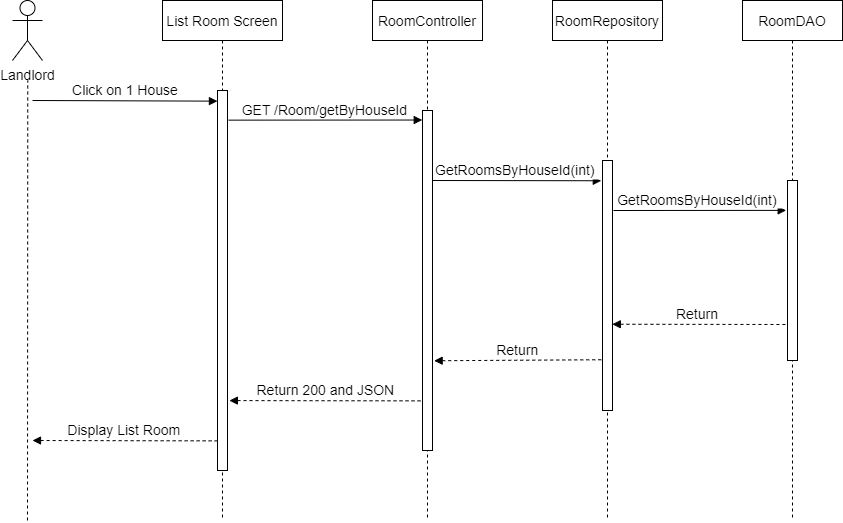

The diagram above was exported from draw.io. Its source (the exported page's mxGraphModel, read from the mxfile embedded in the PNG):
<mxGraphModel dx="2495" dy="974" grid="1" gridSize="10" guides="1" tooltips="1" connect="1" arrows="1" fold="1" page="1" pageScale="1" pageWidth="827" pageHeight="1169" math="0" shadow="0">
  <root>
    <mxCell id="0" />
    <mxCell id="1" parent="0" />
    <mxCell id="ATnXjMHGNBtzKZYLtRZw-1" value="List Room Screen" style="shape=umlLifeline;perimeter=lifelinePerimeter;container=1;collapsible=0;recursiveResize=0;rounded=0;shadow=0;strokeWidth=1;fontSize=14;" parent="1" vertex="1">
      <mxGeometry x="120" y="80" width="120" height="520" as="geometry" />
    </mxCell>
    <mxCell id="ATnXjMHGNBtzKZYLtRZw-2" value="" style="points=[];perimeter=orthogonalPerimeter;rounded=0;shadow=0;strokeWidth=1;fontSize=14;" parent="ATnXjMHGNBtzKZYLtRZw-1" vertex="1">
      <mxGeometry x="55" y="90" width="10" height="380" as="geometry" />
    </mxCell>
    <mxCell id="ATnXjMHGNBtzKZYLtRZw-3" value="RoomController" style="shape=umlLifeline;perimeter=lifelinePerimeter;container=1;collapsible=0;recursiveResize=0;rounded=0;shadow=0;strokeWidth=1;fontSize=14;" parent="1" vertex="1">
      <mxGeometry x="330" y="80" width="110" height="520" as="geometry" />
    </mxCell>
    <mxCell id="ATnXjMHGNBtzKZYLtRZw-4" value="" style="points=[];perimeter=orthogonalPerimeter;rounded=0;shadow=0;strokeWidth=1;fontSize=14;" parent="ATnXjMHGNBtzKZYLtRZw-3" vertex="1">
      <mxGeometry x="50" y="110" width="10" height="340" as="geometry" />
    </mxCell>
    <mxCell id="ATnXjMHGNBtzKZYLtRZw-5" value="Landlord" style="shape=umlActor;verticalLabelPosition=bottom;verticalAlign=top;html=1;outlineConnect=0;fontSize=14;" parent="1" vertex="1">
      <mxGeometry x="-30" y="80" width="30" height="60" as="geometry" />
    </mxCell>
    <mxCell id="ATnXjMHGNBtzKZYLtRZw-6" value="" style="endArrow=none;dashed=1;html=1;rounded=0;startArrow=none;fontSize=14;" parent="1" edge="1">
      <mxGeometry width="50" height="50" relative="1" as="geometry">
        <mxPoint x="-15" y="600" as="sourcePoint" />
        <mxPoint x="-14.750000000000455" y="160" as="targetPoint" />
      </mxGeometry>
    </mxCell>
    <mxCell id="ATnXjMHGNBtzKZYLtRZw-7" value="Click on 1 House" style="verticalAlign=bottom;endArrow=block;entryX=-0.007;entryY=0.028;shadow=0;strokeWidth=1;entryDx=0;entryDy=0;entryPerimeter=0;fontSize=14;" parent="1" target="ATnXjMHGNBtzKZYLtRZw-2" edge="1">
      <mxGeometry relative="1" as="geometry">
        <mxPoint x="-10" y="180" as="sourcePoint" />
        <mxPoint x="160" y="180.0000000000001" as="targetPoint" />
      </mxGeometry>
    </mxCell>
    <mxCell id="ATnXjMHGNBtzKZYLtRZw-8" value="GET /Room/getByHouseId" style="verticalAlign=bottom;endArrow=block;shadow=0;strokeWidth=1;entryX=-0.026;entryY=0.028;entryDx=0;entryDy=0;entryPerimeter=0;exitX=1.094;exitY=0.078;exitDx=0;exitDy=0;exitPerimeter=0;fontSize=14;" parent="1" source="ATnXjMHGNBtzKZYLtRZw-2" target="ATnXjMHGNBtzKZYLtRZw-4" edge="1">
      <mxGeometry relative="1" as="geometry">
        <mxPoint x="190" y="190" as="sourcePoint" />
        <mxPoint x="360" y="189" as="targetPoint" />
      </mxGeometry>
    </mxCell>
    <mxCell id="ATnXjMHGNBtzKZYLtRZw-9" value="RoomRepository" style="shape=umlLifeline;perimeter=lifelinePerimeter;container=1;collapsible=0;recursiveResize=0;rounded=0;shadow=0;strokeWidth=1;fontSize=14;" parent="1" vertex="1">
      <mxGeometry x="510" y="80" width="110" height="520" as="geometry" />
    </mxCell>
    <mxCell id="ATnXjMHGNBtzKZYLtRZw-10" value="" style="points=[];perimeter=orthogonalPerimeter;rounded=0;shadow=0;strokeWidth=1;fontSize=14;" parent="ATnXjMHGNBtzKZYLtRZw-9" vertex="1">
      <mxGeometry x="50" y="160" width="10" height="250" as="geometry" />
    </mxCell>
    <mxCell id="ATnXjMHGNBtzKZYLtRZw-13" value="RoomDAO" style="shape=umlLifeline;perimeter=lifelinePerimeter;container=1;collapsible=0;recursiveResize=0;rounded=0;shadow=0;strokeWidth=1;fontSize=14;" parent="1" vertex="1">
      <mxGeometry x="700" y="80" width="100" height="520" as="geometry" />
    </mxCell>
    <mxCell id="ATnXjMHGNBtzKZYLtRZw-14" value="" style="points=[];perimeter=orthogonalPerimeter;rounded=0;shadow=0;strokeWidth=1;fontSize=14;" parent="ATnXjMHGNBtzKZYLtRZw-13" vertex="1">
      <mxGeometry x="45" y="180" width="10" height="180" as="geometry" />
    </mxCell>
    <mxCell id="ATnXjMHGNBtzKZYLtRZw-16" value="GetRoomsByHouseId(int) " style="verticalAlign=bottom;endArrow=block;shadow=0;strokeWidth=1;entryX=-0.12;entryY=0.081;entryDx=0;entryDy=0;entryPerimeter=0;fontSize=14;" parent="1" target="ATnXjMHGNBtzKZYLtRZw-10" edge="1">
      <mxGeometry relative="1" as="geometry">
        <mxPoint x="390" y="260" as="sourcePoint" />
        <mxPoint x="750" y="240" as="targetPoint" />
      </mxGeometry>
    </mxCell>
    <mxCell id="ATnXjMHGNBtzKZYLtRZw-17" value="GetRoomsByHouseId(int) " style="verticalAlign=bottom;endArrow=block;shadow=0;strokeWidth=1;exitX=1.097;exitY=0.2;exitDx=0;exitDy=0;exitPerimeter=0;entryX=-0.131;entryY=0.166;entryDx=0;entryDy=0;entryPerimeter=0;fontSize=14;" parent="1" source="ATnXjMHGNBtzKZYLtRZw-10" target="ATnXjMHGNBtzKZYLtRZw-14" edge="1">
      <mxGeometry relative="1" as="geometry">
        <mxPoint x="780" y="259.71999999999997" as="sourcePoint" />
        <mxPoint x="960" y="260" as="targetPoint" />
      </mxGeometry>
    </mxCell>
    <mxCell id="ATnXjMHGNBtzKZYLtRZw-18" value="Return " style="verticalAlign=bottom;endArrow=none;shadow=0;strokeWidth=1;endFill=0;startArrow=block;startFill=1;dashed=1;exitX=0.98;exitY=0.655;exitDx=0;exitDy=0;exitPerimeter=0;fontSize=14;entryX=-0.121;entryY=0.8;entryDx=0;entryDy=0;entryPerimeter=0;" parent="1" source="ATnXjMHGNBtzKZYLtRZw-10" target="ATnXjMHGNBtzKZYLtRZw-14" edge="1">
      <mxGeometry relative="1" as="geometry">
        <mxPoint x="780" y="390" as="sourcePoint" />
        <mxPoint x="740" y="404" as="targetPoint" />
      </mxGeometry>
    </mxCell>
    <mxCell id="ATnXjMHGNBtzKZYLtRZw-19" value="Return" style="verticalAlign=bottom;endArrow=none;shadow=0;strokeWidth=1;endFill=0;startArrow=block;startFill=1;dashed=1;entryX=-0.086;entryY=0.797;entryDx=0;entryDy=0;entryPerimeter=0;fontSize=14;exitX=1.164;exitY=0.736;exitDx=0;exitDy=0;exitPerimeter=0;" parent="1" target="ATnXjMHGNBtzKZYLtRZw-10" edge="1" source="ATnXjMHGNBtzKZYLtRZw-4">
      <mxGeometry relative="1" as="geometry">
        <mxPoint x="380" y="410" as="sourcePoint" />
        <mxPoint x="769.4500000000002" y="350" as="targetPoint" />
      </mxGeometry>
    </mxCell>
    <mxCell id="ATnXjMHGNBtzKZYLtRZw-20" value="Return 200 and JSON" style="verticalAlign=bottom;endArrow=none;shadow=0;strokeWidth=1;entryX=-0.049;entryY=0.854;entryDx=0;entryDy=0;entryPerimeter=0;endFill=0;startArrow=block;startFill=1;dashed=1;exitX=1.19;exitY=0.816;exitDx=0;exitDy=0;exitPerimeter=0;fontSize=14;" parent="1" source="ATnXjMHGNBtzKZYLtRZw-2" target="ATnXjMHGNBtzKZYLtRZw-4" edge="1">
      <mxGeometry relative="1" as="geometry">
        <mxPoint x="180" y="390" as="sourcePoint" />
        <mxPoint x="369.4500000000003" y="390" as="targetPoint" />
      </mxGeometry>
    </mxCell>
    <mxCell id="ATnXjMHGNBtzKZYLtRZw-21" value="Display List Room" style="verticalAlign=bottom;endArrow=none;shadow=0;strokeWidth=1;entryX=-0.034;entryY=0.922;entryDx=0;entryDy=0;entryPerimeter=0;endFill=0;startArrow=block;startFill=1;dashed=1;fontSize=14;" parent="1" target="ATnXjMHGNBtzKZYLtRZw-2" edge="1">
      <mxGeometry relative="1" as="geometry">
        <mxPoint x="-10" y="519.9999999999998" as="sourcePoint" />
        <mxPoint x="179.45000000000027" y="400" as="targetPoint" />
      </mxGeometry>
    </mxCell>
  </root>
</mxGraphModel>